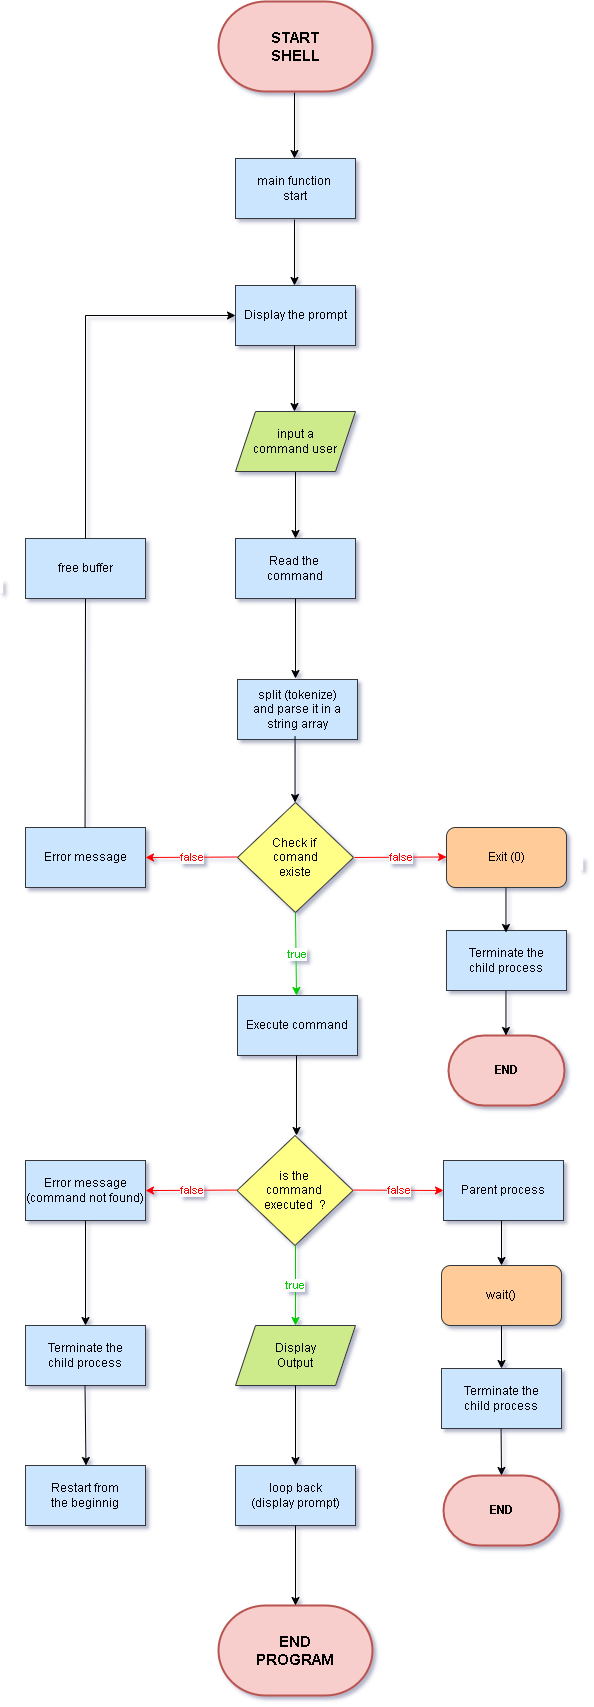

The diagram above was exported from draw.io. Its source (the exported page's mxGraphModel, read from the mxfile embedded in the PNG):
<mxGraphModel dx="838" dy="1615" grid="1" gridSize="10" guides="1" tooltips="1" connect="1" arrows="1" fold="1" page="1" pageScale="1" pageWidth="827" pageHeight="1169" math="0" shadow="0">
  <root>
    <mxCell id="0" />
    <mxCell id="1" parent="0" />
    <mxCell id="3_-nqmgbIUl05-U5kB03-13" value="" style="edgeStyle=orthogonalEdgeStyle;rounded=0;orthogonalLoop=1;jettySize=auto;html=1;" parent="1" source="YQf5HxFQGUbBunWI2HuG-2" target="Liaz5qW2OzKxkwHa4BKX-4" edge="1">
      <mxGeometry relative="1" as="geometry" />
    </mxCell>
    <mxCell id="C0xc2TRoM-QFVvKEzOtg-4" value="&amp;nbsp;" style="edgeLabel;html=1;align=center;verticalAlign=middle;resizable=0;points=[];" parent="3_-nqmgbIUl05-U5kB03-13" connectable="0" vertex="1">
      <mxGeometry x="-0.1045" y="1" relative="1" as="geometry">
        <mxPoint x="-295" y="85" as="offset" />
      </mxGeometry>
    </mxCell>
    <mxCell id="C0xc2TRoM-QFVvKEzOtg-5" value="&amp;nbsp;" style="edgeLabel;html=1;align=center;verticalAlign=middle;resizable=0;points=[];" parent="3_-nqmgbIUl05-U5kB03-13" connectable="0" vertex="1">
      <mxGeometry x="0.0181" y="2" relative="1" as="geometry">
        <mxPoint x="284" y="357" as="offset" />
      </mxGeometry>
    </mxCell>
    <mxCell id="YQf5HxFQGUbBunWI2HuG-2" value="input a command&amp;nbsp;&lt;span style=&quot;background-color: initial;&quot;&gt;user&lt;/span&gt;" style="shape=parallelogram;perimeter=parallelogramPerimeter;whiteSpace=wrap;html=1;fixedSize=1;fillColor=#cdeb8b;strokeColor=#36393d;" parent="1" vertex="1">
      <mxGeometry x="354" y="66" width="120" height="60" as="geometry" />
    </mxCell>
    <mxCell id="YQf5HxFQGUbBunWI2HuG-9" value="&lt;font color=&quot;#00cc00&quot;&gt;true&lt;/font&gt;" style="endArrow=classic;html=1;rounded=0;entryX=0.5;entryY=0;entryDx=0;entryDy=0;strokeColor=#00CC00;exitX=0.5;exitY=1;exitDx=0;exitDy=0;" parent="1" edge="1" source="YQf5HxFQGUbBunWI2HuG-10">
      <mxGeometry x="0.0002" width="50" height="50" relative="1" as="geometry">
        <mxPoint x="414" y="570" as="sourcePoint" />
        <mxPoint x="415" y="650" as="targetPoint" />
        <mxPoint x="1" as="offset" />
      </mxGeometry>
    </mxCell>
    <mxCell id="YQf5HxFQGUbBunWI2HuG-10" value="Check if&amp;nbsp;&lt;div&gt;comand&lt;/div&gt;&lt;div&gt;existe&lt;/div&gt;" style="rhombus;whiteSpace=wrap;html=1;fillColor=#ffff88;strokeColor=#36393d;" parent="1" vertex="1">
      <mxGeometry x="356" y="457" width="116" height="110" as="geometry" />
    </mxCell>
    <mxCell id="YQf5HxFQGUbBunWI2HuG-16" value="is the&amp;nbsp;&lt;div&gt;command&amp;nbsp;&lt;/div&gt;&lt;div&gt;executed&amp;nbsp; ?&lt;/div&gt;" style="rhombus;whiteSpace=wrap;html=1;fillColor=#ffff88;strokeColor=#36393d;" parent="1" vertex="1">
      <mxGeometry x="355.5" y="790" width="116" height="110" as="geometry" />
    </mxCell>
    <mxCell id="YQf5HxFQGUbBunWI2HuG-21" value="Display the prompt" style="rounded=0;whiteSpace=wrap;html=1;fillColor=#cce5ff;strokeColor=#36393d;" parent="1" vertex="1">
      <mxGeometry x="354" y="-60" width="120" height="60" as="geometry" />
    </mxCell>
    <mxCell id="YQf5HxFQGUbBunWI2HuG-22" value="Exit (0)" style="rounded=1;whiteSpace=wrap;html=1;fillColor=#ffcc99;strokeColor=#36393d;" parent="1" vertex="1">
      <mxGeometry x="565" y="482" width="120" height="60" as="geometry" />
    </mxCell>
    <mxCell id="YQf5HxFQGUbBunWI2HuG-25" value="Terminate the&lt;div&gt;child process&lt;/div&gt;" style="rounded=0;whiteSpace=wrap;html=1;fillColor=#cce5ff;strokeColor=#36393d;" parent="1" vertex="1">
      <mxGeometry x="565" y="585" width="120" height="60" as="geometry" />
    </mxCell>
    <mxCell id="YQf5HxFQGUbBunWI2HuG-30" value="&lt;b&gt;END&lt;/b&gt;" style="strokeWidth=2;html=1;shape=mxgraph.flowchart.terminator;whiteSpace=wrap;fillColor=#f8cecc;strokeColor=#b85450;" parent="1" vertex="1">
      <mxGeometry x="567" y="690" width="116" height="70" as="geometry" />
    </mxCell>
    <mxCell id="YQf5HxFQGUbBunWI2HuG-31" value="&lt;font color=&quot;#ff0000&quot;&gt;false&lt;/font&gt;" style="endArrow=classic;html=1;rounded=0;exitX=0;exitY=0.5;exitDx=0;exitDy=0;entryX=1;entryY=0.5;entryDx=0;entryDy=0;strokeColor=#FF0000;" parent="1" target="YQf5HxFQGUbBunWI2HuG-33" edge="1">
      <mxGeometry width="50" height="50" relative="1" as="geometry">
        <mxPoint x="356" y="511.5" as="sourcePoint" />
        <mxPoint x="248" y="511.5" as="targetPoint" />
      </mxGeometry>
    </mxCell>
    <mxCell id="YQf5HxFQGUbBunWI2HuG-33" value="Error message" style="rounded=0;whiteSpace=wrap;html=1;fillColor=#cce5ff;strokeColor=#36393d;" parent="1" vertex="1">
      <mxGeometry x="144" y="482" width="120" height="60" as="geometry" />
    </mxCell>
    <mxCell id="YQf5HxFQGUbBunWI2HuG-35" value="" style="endArrow=none;html=1;rounded=0;entryX=0.5;entryY=1;entryDx=0;entryDy=0;" parent="1" target="3_-nqmgbIUl05-U5kB03-41" edge="1">
      <mxGeometry width="50" height="50" relative="1" as="geometry">
        <mxPoint x="203.55" y="482" as="sourcePoint" />
        <mxPoint x="204.00000000000023" y="390" as="targetPoint" />
      </mxGeometry>
    </mxCell>
    <mxCell id="YQf5HxFQGUbBunWI2HuG-37" value="" style="endArrow=classic;html=1;rounded=0;entryX=0;entryY=0.5;entryDx=0;entryDy=0;" parent="1" target="YQf5HxFQGUbBunWI2HuG-21" edge="1">
      <mxGeometry width="50" height="50" relative="1" as="geometry">
        <mxPoint x="204" y="-30" as="sourcePoint" />
        <mxPoint x="347" y="-30" as="targetPoint" />
      </mxGeometry>
    </mxCell>
    <mxCell id="Liaz5qW2OzKxkwHa4BKX-1" value="main function&amp;nbsp;&lt;div&gt;start&lt;/div&gt;" style="rounded=0;whiteSpace=wrap;html=1;fillColor=#cce5ff;strokeColor=#36393d;" parent="1" vertex="1">
      <mxGeometry x="354" y="-187" width="120" height="60" as="geometry" />
    </mxCell>
    <mxCell id="Liaz5qW2OzKxkwHa4BKX-4" value="Read the&amp;nbsp;&lt;div&gt;command&lt;/div&gt;" style="rounded=0;whiteSpace=wrap;html=1;fillColor=#cce5ff;strokeColor=#36393d;" parent="1" vertex="1">
      <mxGeometry x="354" y="193" width="120" height="60" as="geometry" />
    </mxCell>
    <mxCell id="Liaz5qW2OzKxkwHa4BKX-6" value="Execute command" style="rounded=0;whiteSpace=wrap;html=1;fillColor=#cce5ff;strokeColor=#36393d;" parent="1" vertex="1">
      <mxGeometry x="356" y="650" width="120" height="60" as="geometry" />
    </mxCell>
    <mxCell id="Liaz5qW2OzKxkwHa4BKX-7" value="Display&lt;div&gt;Output&lt;/div&gt;" style="shape=parallelogram;perimeter=parallelogramPerimeter;whiteSpace=wrap;html=1;fixedSize=1;fillColor=#cdeb8b;strokeColor=#36393d;" parent="1" vertex="1">
      <mxGeometry x="354" y="980" width="120" height="60" as="geometry" />
    </mxCell>
    <mxCell id="3_-nqmgbIUl05-U5kB03-5" value="split (tokenize)&lt;div&gt;and parse it in a&lt;/div&gt;&lt;div&gt;string array&lt;/div&gt;" style="rounded=0;whiteSpace=wrap;html=1;fillColor=#cce5ff;strokeColor=#36393d;" parent="1" vertex="1">
      <mxGeometry x="356" y="334" width="120" height="60" as="geometry" />
    </mxCell>
    <mxCell id="3_-nqmgbIUl05-U5kB03-6" value="" style="endArrow=classic;html=1;rounded=0;" parent="1" edge="1">
      <mxGeometry width="50" height="50" relative="1" as="geometry">
        <mxPoint x="415" y="710" as="sourcePoint" />
        <mxPoint x="415" y="790" as="targetPoint" />
      </mxGeometry>
    </mxCell>
    <mxCell id="3_-nqmgbIUl05-U5kB03-9" value="" style="endArrow=classic;html=1;rounded=0;entryX=0.5;entryY=0;entryDx=0;entryDy=0;" parent="1" edge="1">
      <mxGeometry width="50" height="50" relative="1" as="geometry">
        <mxPoint x="413.55" y="391" as="sourcePoint" />
        <mxPoint x="413.55" y="457" as="targetPoint" />
      </mxGeometry>
    </mxCell>
    <mxCell id="3_-nqmgbIUl05-U5kB03-12" value="" style="endArrow=classic;html=1;rounded=0;entryX=0.5;entryY=0;entryDx=0;entryDy=0;" parent="1" edge="1">
      <mxGeometry width="50" height="50" relative="1" as="geometry">
        <mxPoint x="413" as="sourcePoint" />
        <mxPoint x="413" y="66" as="targetPoint" />
      </mxGeometry>
    </mxCell>
    <mxCell id="3_-nqmgbIUl05-U5kB03-14" value="" style="endArrow=classic;html=1;rounded=0;entryX=0.5;entryY=0;entryDx=0;entryDy=0;" parent="1" edge="1">
      <mxGeometry width="50" height="50" relative="1" as="geometry">
        <mxPoint x="413" y="-126" as="sourcePoint" />
        <mxPoint x="413" y="-60" as="targetPoint" />
      </mxGeometry>
    </mxCell>
    <mxCell id="3_-nqmgbIUl05-U5kB03-15" value="" style="endArrow=classic;html=1;rounded=0;entryX=0.5;entryY=0;entryDx=0;entryDy=0;" parent="1" edge="1">
      <mxGeometry width="50" height="50" relative="1" as="geometry">
        <mxPoint x="413" y="-253" as="sourcePoint" />
        <mxPoint x="413" y="-187" as="targetPoint" />
      </mxGeometry>
    </mxCell>
    <mxCell id="3_-nqmgbIUl05-U5kB03-20" value="&lt;font color=&quot;#00cc00&quot;&gt;true&lt;/font&gt;" style="endArrow=classic;html=1;rounded=0;entryX=0.5;entryY=0;entryDx=0;entryDy=0;strokeColor=#00CC00;" parent="1" edge="1">
      <mxGeometry width="50" height="50" relative="1" as="geometry">
        <mxPoint x="414" y="900" as="sourcePoint" />
        <mxPoint x="414" y="980" as="targetPoint" />
      </mxGeometry>
    </mxCell>
    <mxCell id="3_-nqmgbIUl05-U5kB03-21" value="&lt;font color=&quot;#ff0000&quot;&gt;false&lt;/font&gt;" style="endArrow=classic;html=1;rounded=0;strokeColor=#FF0000;entryX=0;entryY=0.5;entryDx=0;entryDy=0;" parent="1" target="3_-nqmgbIUl05-U5kB03-29" edge="1">
      <mxGeometry width="50" height="50" relative="1" as="geometry">
        <mxPoint x="472" y="844.55" as="sourcePoint" />
        <mxPoint x="560" y="845.05" as="targetPoint" />
      </mxGeometry>
    </mxCell>
    <mxCell id="3_-nqmgbIUl05-U5kB03-23" value="&lt;font color=&quot;#ff0000&quot;&gt;false&lt;/font&gt;" style="endArrow=classic;html=1;rounded=0;exitX=0;exitY=0.5;exitDx=0;exitDy=0;entryX=1;entryY=0.5;entryDx=0;entryDy=0;strokeColor=#FF0000;" parent="1" edge="1">
      <mxGeometry width="50" height="50" relative="1" as="geometry">
        <mxPoint x="356" y="844.55" as="sourcePoint" />
        <mxPoint x="264" y="845.05" as="targetPoint" />
      </mxGeometry>
    </mxCell>
    <mxCell id="3_-nqmgbIUl05-U5kB03-24" value="Error message&lt;div&gt;(command not found)&lt;/div&gt;" style="rounded=0;whiteSpace=wrap;html=1;fillColor=#cce5ff;strokeColor=#36393d;" parent="1" vertex="1">
      <mxGeometry x="144" y="815" width="120" height="60" as="geometry" />
    </mxCell>
    <mxCell id="3_-nqmgbIUl05-U5kB03-25" value="" style="endArrow=classic;html=1;rounded=0;entryX=0.5;entryY=0;entryDx=0;entryDy=0;" parent="1" target="3_-nqmgbIUl05-U5kB03-26" edge="1">
      <mxGeometry width="50" height="50" relative="1" as="geometry">
        <mxPoint x="204" y="875" as="sourcePoint" />
        <mxPoint x="205" y="955" as="targetPoint" />
      </mxGeometry>
    </mxCell>
    <mxCell id="3_-nqmgbIUl05-U5kB03-26" value="Terminate the&lt;div&gt;child process&lt;/div&gt;" style="rounded=0;whiteSpace=wrap;html=1;fillColor=#cce5ff;strokeColor=#36393d;" parent="1" vertex="1">
      <mxGeometry x="144" y="980" width="120" height="60" as="geometry" />
    </mxCell>
    <mxCell id="3_-nqmgbIUl05-U5kB03-29" value="Parent process" style="rounded=0;whiteSpace=wrap;html=1;fillColor=#cce5ff;strokeColor=#36393d;" parent="1" vertex="1">
      <mxGeometry x="562" y="815" width="120" height="60" as="geometry" />
    </mxCell>
    <mxCell id="3_-nqmgbIUl05-U5kB03-30" value="" style="endArrow=classic;html=1;rounded=0;entryX=0.5;entryY=0;entryDx=0;entryDy=0;" parent="1" target="3_-nqmgbIUl05-U5kB03-34" edge="1">
      <mxGeometry width="50" height="50" relative="1" as="geometry">
        <mxPoint x="620" y="875" as="sourcePoint" />
        <mxPoint x="620" y="980" as="targetPoint" />
      </mxGeometry>
    </mxCell>
    <mxCell id="3_-nqmgbIUl05-U5kB03-32" value="" style="endArrow=classic;html=1;rounded=0;entryX=0.5;entryY=0;entryDx=0;entryDy=0;exitX=0.5;exitY=1;exitDx=0;exitDy=0;" parent="1" source="3_-nqmgbIUl05-U5kB03-34" target="3_-nqmgbIUl05-U5kB03-36" edge="1">
      <mxGeometry width="50" height="50" relative="1" as="geometry">
        <mxPoint x="619.5" y="1040" as="sourcePoint" />
        <mxPoint x="620.4639999999999" y="1130" as="targetPoint" />
      </mxGeometry>
    </mxCell>
    <mxCell id="3_-nqmgbIUl05-U5kB03-34" value="wait()" style="rounded=1;whiteSpace=wrap;html=1;fillColor=#ffcc99;strokeColor=#36393d;" parent="1" vertex="1">
      <mxGeometry x="560" y="920" width="120" height="60" as="geometry" />
    </mxCell>
    <mxCell id="3_-nqmgbIUl05-U5kB03-36" value="Terminate the&lt;div&gt;child process&lt;/div&gt;" style="rounded=0;whiteSpace=wrap;html=1;fillColor=#cce5ff;strokeColor=#36393d;" parent="1" vertex="1">
      <mxGeometry x="560" y="1023" width="120" height="60" as="geometry" />
    </mxCell>
    <mxCell id="3_-nqmgbIUl05-U5kB03-38" value="&lt;b&gt;END&lt;/b&gt;" style="strokeWidth=2;html=1;shape=mxgraph.flowchart.terminator;whiteSpace=wrap;fillColor=#f8cecc;strokeColor=#b85450;" parent="1" vertex="1">
      <mxGeometry x="562" y="1130" width="116" height="70" as="geometry" />
    </mxCell>
    <mxCell id="3_-nqmgbIUl05-U5kB03-39" value="loop back&lt;div&gt;(display prompt)&lt;/div&gt;" style="rounded=0;whiteSpace=wrap;html=1;fillColor=#cce5ff;strokeColor=#36393d;" parent="1" vertex="1">
      <mxGeometry x="354" y="1120" width="120" height="60" as="geometry" />
    </mxCell>
    <mxCell id="3_-nqmgbIUl05-U5kB03-41" value="free buffer" style="rounded=0;whiteSpace=wrap;html=1;fillColor=#cce5ff;strokeColor=#36393d;" parent="1" vertex="1">
      <mxGeometry x="144" y="193" width="120" height="60" as="geometry" />
    </mxCell>
    <mxCell id="3_-nqmgbIUl05-U5kB03-42" value="" style="endArrow=none;html=1;rounded=0;exitX=0.5;exitY=0;exitDx=0;exitDy=0;" parent="1" source="3_-nqmgbIUl05-U5kB03-41" edge="1">
      <mxGeometry width="50" height="50" relative="1" as="geometry">
        <mxPoint x="203.55" y="115" as="sourcePoint" />
        <mxPoint x="204" y="-30" as="targetPoint" />
      </mxGeometry>
    </mxCell>
    <mxCell id="3_-nqmgbIUl05-U5kB03-43" value="&lt;b style=&quot;font-size: 15px;&quot;&gt;END&lt;br&gt;PROGRAM&lt;/b&gt;" style="strokeWidth=2;html=1;shape=mxgraph.flowchart.terminator;whiteSpace=wrap;fillColor=#f8cecc;strokeColor=#b85450;" parent="1" vertex="1">
      <mxGeometry x="337" y="1260" width="154" height="90" as="geometry" />
    </mxCell>
    <mxCell id="3_-nqmgbIUl05-U5kB03-44" value="" style="endArrow=classic;html=1;rounded=0;exitX=0.5;exitY=1;exitDx=0;exitDy=0;entryX=0.5;entryY=0;entryDx=0;entryDy=0;entryPerimeter=0;" parent="1" target="3_-nqmgbIUl05-U5kB03-38" edge="1">
      <mxGeometry width="50" height="50" relative="1" as="geometry">
        <mxPoint x="619.57" y="1083" as="sourcePoint" />
        <mxPoint x="620" y="1110" as="targetPoint" />
      </mxGeometry>
    </mxCell>
    <mxCell id="3_-nqmgbIUl05-U5kB03-47" value="" style="endArrow=classic;html=1;rounded=0;entryX=0.5;entryY=0;entryDx=0;entryDy=0;strokeColor=#000000;" parent="1" target="3_-nqmgbIUl05-U5kB03-39" edge="1">
      <mxGeometry x="0.0205" y="65" width="50" height="50" relative="1" as="geometry">
        <mxPoint x="414" y="1040" as="sourcePoint" />
        <mxPoint x="415" y="1120" as="targetPoint" />
        <mxPoint as="offset" />
      </mxGeometry>
    </mxCell>
    <mxCell id="3_-nqmgbIUl05-U5kB03-48" value="" style="endArrow=classic;html=1;rounded=0;entryX=0.5;entryY=0;entryDx=0;entryDy=0;strokeColor=#000000;entryPerimeter=0;" parent="1" target="3_-nqmgbIUl05-U5kB03-43" edge="1">
      <mxGeometry x="-0.2357" y="46" width="50" height="50" relative="1" as="geometry">
        <mxPoint x="414" y="1180" as="sourcePoint" />
        <mxPoint x="415" y="1260" as="targetPoint" />
        <mxPoint as="offset" />
      </mxGeometry>
    </mxCell>
    <mxCell id="3_-nqmgbIUl05-U5kB03-49" value="" style="endArrow=classic;html=1;rounded=0;entryX=0.5;entryY=0;entryDx=0;entryDy=0;strokeColor=#000000;" parent="1" edge="1">
      <mxGeometry x="0.0205" y="65" width="50" height="50" relative="1" as="geometry">
        <mxPoint x="203.5" y="1040" as="sourcePoint" />
        <mxPoint x="204.5" y="1120" as="targetPoint" />
        <mxPoint as="offset" />
      </mxGeometry>
    </mxCell>
    <mxCell id="3_-nqmgbIUl05-U5kB03-50" value="&lt;span style=&quot;font-size: 15px;&quot;&gt;&lt;b&gt;START&lt;/b&gt;&lt;/span&gt;&lt;div&gt;&lt;span style=&quot;font-size: 15px;&quot;&gt;&lt;b&gt;SHELL&lt;/b&gt;&lt;/span&gt;&lt;/div&gt;" style="strokeWidth=2;html=1;shape=mxgraph.flowchart.terminator;whiteSpace=wrap;fillColor=#f8cecc;strokeColor=#b85450;" parent="1" vertex="1">
      <mxGeometry x="337" y="-344" width="154" height="90" as="geometry" />
    </mxCell>
    <mxCell id="Cv_DOKQsCKoYaL8S1OjO-1" value="" style="endArrow=classic;html=1;rounded=0;" edge="1" parent="1">
      <mxGeometry width="50" height="50" relative="1" as="geometry">
        <mxPoint x="414" y="253" as="sourcePoint" />
        <mxPoint x="414" y="333" as="targetPoint" />
      </mxGeometry>
    </mxCell>
    <mxCell id="Cv_DOKQsCKoYaL8S1OjO-3" value="" style="endArrow=classic;html=1;rounded=0;entryX=0.5;entryY=0;entryDx=0;entryDy=0;" edge="1" parent="1">
      <mxGeometry width="50" height="50" relative="1" as="geometry">
        <mxPoint x="624.47" y="542" as="sourcePoint" />
        <mxPoint x="624.47" y="587" as="targetPoint" />
      </mxGeometry>
    </mxCell>
    <mxCell id="Cv_DOKQsCKoYaL8S1OjO-4" value="" style="endArrow=classic;html=1;rounded=0;entryX=0.5;entryY=0;entryDx=0;entryDy=0;" edge="1" parent="1">
      <mxGeometry width="50" height="50" relative="1" as="geometry">
        <mxPoint x="624.47" y="645" as="sourcePoint" />
        <mxPoint x="624.47" y="690" as="targetPoint" />
      </mxGeometry>
    </mxCell>
    <mxCell id="Cv_DOKQsCKoYaL8S1OjO-5" value="&lt;font color=&quot;#ff0000&quot;&gt;false&lt;/font&gt;" style="endArrow=classic;html=1;rounded=0;exitX=0;exitY=0.5;exitDx=0;exitDy=0;entryX=1;entryY=0.5;entryDx=0;entryDy=0;strokeColor=#FF0000;" edge="1" parent="1">
      <mxGeometry width="50" height="50" relative="1" as="geometry">
        <mxPoint x="473" y="511.97" as="sourcePoint" />
        <mxPoint x="565" y="511.47" as="targetPoint" />
      </mxGeometry>
    </mxCell>
    <mxCell id="Cv_DOKQsCKoYaL8S1OjO-6" value="Restart from&lt;div&gt;the beginnig&lt;/div&gt;" style="rounded=0;whiteSpace=wrap;html=1;fillColor=#cce5ff;strokeColor=#36393d;" vertex="1" parent="1">
      <mxGeometry x="144" y="1120" width="120" height="60" as="geometry" />
    </mxCell>
  </root>
</mxGraphModel>